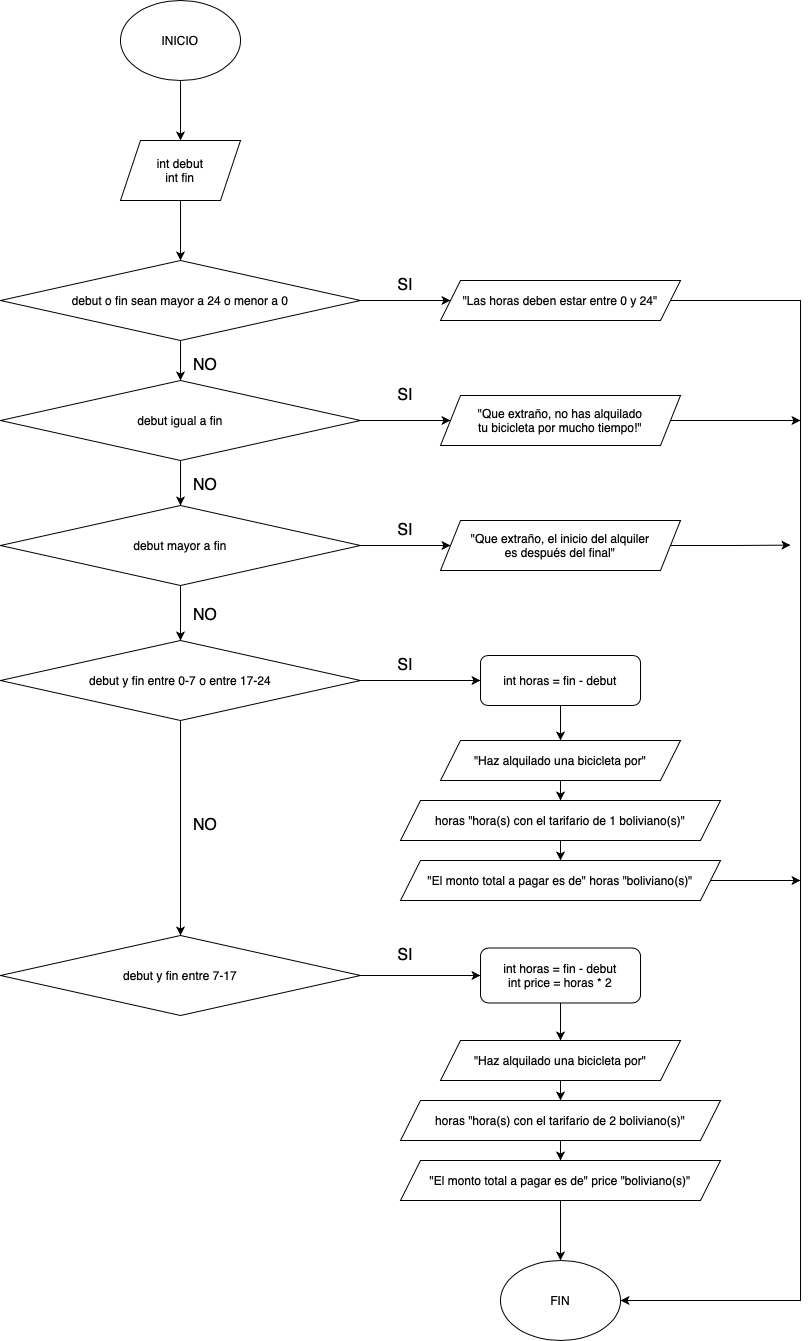

The diagram above was exported from draw.io. Its source (the exported page's mxGraphModel, read from the mxfile embedded in the PNG):
<mxGraphModel dx="900" dy="1248" grid="1" gridSize="10" guides="1" tooltips="1" connect="1" arrows="1" fold="1" page="1" pageScale="1" pageWidth="827" pageHeight="1169" math="0" shadow="0">
  <root>
    <mxCell id="0" />
    <mxCell id="1" parent="0" />
    <mxCell id="_VglwrOfWMWK3ZrdPmCr-21" style="edgeStyle=orthogonalEdgeStyle;rounded=0;orthogonalLoop=1;jettySize=auto;html=1;exitX=0.5;exitY=1;exitDx=0;exitDy=0;entryX=0.5;entryY=0;entryDx=0;entryDy=0;" edge="1" parent="1" source="_VglwrOfWMWK3ZrdPmCr-1" target="_VglwrOfWMWK3ZrdPmCr-2">
      <mxGeometry relative="1" as="geometry" />
    </mxCell>
    <mxCell id="_VglwrOfWMWK3ZrdPmCr-1" value="INICIO" style="ellipse;whiteSpace=wrap;html=1;" vertex="1" parent="1">
      <mxGeometry x="240" y="40" width="120" height="80" as="geometry" />
    </mxCell>
    <mxCell id="_VglwrOfWMWK3ZrdPmCr-22" style="edgeStyle=orthogonalEdgeStyle;rounded=0;orthogonalLoop=1;jettySize=auto;html=1;exitX=0.5;exitY=1;exitDx=0;exitDy=0;entryX=0.5;entryY=0;entryDx=0;entryDy=0;" edge="1" parent="1" source="_VglwrOfWMWK3ZrdPmCr-2" target="_VglwrOfWMWK3ZrdPmCr-3">
      <mxGeometry relative="1" as="geometry" />
    </mxCell>
    <mxCell id="_VglwrOfWMWK3ZrdPmCr-2" value="int debut&lt;div&gt;int fin&lt;/div&gt;" style="shape=parallelogram;perimeter=parallelogramPerimeter;whiteSpace=wrap;html=1;fixedSize=1;" vertex="1" parent="1">
      <mxGeometry x="240" y="180" width="120" height="60" as="geometry" />
    </mxCell>
    <mxCell id="_VglwrOfWMWK3ZrdPmCr-23" style="edgeStyle=orthogonalEdgeStyle;rounded=0;orthogonalLoop=1;jettySize=auto;html=1;exitX=1;exitY=0.5;exitDx=0;exitDy=0;entryX=0;entryY=0.5;entryDx=0;entryDy=0;" edge="1" parent="1" source="_VglwrOfWMWK3ZrdPmCr-3" target="_VglwrOfWMWK3ZrdPmCr-4">
      <mxGeometry relative="1" as="geometry" />
    </mxCell>
    <mxCell id="_VglwrOfWMWK3ZrdPmCr-24" style="edgeStyle=orthogonalEdgeStyle;rounded=0;orthogonalLoop=1;jettySize=auto;html=1;exitX=0.5;exitY=1;exitDx=0;exitDy=0;entryX=0.5;entryY=0;entryDx=0;entryDy=0;" edge="1" parent="1" source="_VglwrOfWMWK3ZrdPmCr-3" target="_VglwrOfWMWK3ZrdPmCr-5">
      <mxGeometry relative="1" as="geometry" />
    </mxCell>
    <mxCell id="_VglwrOfWMWK3ZrdPmCr-3" value="debut o fin sean mayor a 24 o menor a 0" style="rhombus;whiteSpace=wrap;html=1;" vertex="1" parent="1">
      <mxGeometry x="120" y="300" width="360" height="80" as="geometry" />
    </mxCell>
    <mxCell id="_VglwrOfWMWK3ZrdPmCr-42" style="edgeStyle=orthogonalEdgeStyle;rounded=0;orthogonalLoop=1;jettySize=auto;html=1;exitX=1;exitY=0.5;exitDx=0;exitDy=0;entryX=1;entryY=0.5;entryDx=0;entryDy=0;" edge="1" parent="1" source="_VglwrOfWMWK3ZrdPmCr-4" target="_VglwrOfWMWK3ZrdPmCr-20">
      <mxGeometry relative="1" as="geometry">
        <Array as="points">
          <mxPoint x="920" y="340" />
          <mxPoint x="920" y="1340" />
        </Array>
      </mxGeometry>
    </mxCell>
    <mxCell id="_VglwrOfWMWK3ZrdPmCr-4" value="&quot;Las horas deben estar entre 0 y 24&quot;" style="shape=parallelogram;perimeter=parallelogramPerimeter;whiteSpace=wrap;html=1;fixedSize=1;" vertex="1" parent="1">
      <mxGeometry x="560" y="320" width="240" height="40" as="geometry" />
    </mxCell>
    <mxCell id="_VglwrOfWMWK3ZrdPmCr-25" style="edgeStyle=orthogonalEdgeStyle;rounded=0;orthogonalLoop=1;jettySize=auto;html=1;exitX=1;exitY=0.5;exitDx=0;exitDy=0;entryX=0;entryY=0.5;entryDx=0;entryDy=0;" edge="1" parent="1" source="_VglwrOfWMWK3ZrdPmCr-5" target="_VglwrOfWMWK3ZrdPmCr-6">
      <mxGeometry relative="1" as="geometry" />
    </mxCell>
    <mxCell id="_VglwrOfWMWK3ZrdPmCr-26" style="edgeStyle=orthogonalEdgeStyle;rounded=0;orthogonalLoop=1;jettySize=auto;html=1;exitX=0.5;exitY=1;exitDx=0;exitDy=0;entryX=0.5;entryY=0;entryDx=0;entryDy=0;" edge="1" parent="1" source="_VglwrOfWMWK3ZrdPmCr-5" target="_VglwrOfWMWK3ZrdPmCr-9">
      <mxGeometry relative="1" as="geometry" />
    </mxCell>
    <mxCell id="_VglwrOfWMWK3ZrdPmCr-5" value="debut igual a fin" style="rhombus;whiteSpace=wrap;html=1;" vertex="1" parent="1">
      <mxGeometry x="120" y="420" width="360" height="80" as="geometry" />
    </mxCell>
    <mxCell id="_VglwrOfWMWK3ZrdPmCr-43" style="edgeStyle=orthogonalEdgeStyle;rounded=0;orthogonalLoop=1;jettySize=auto;html=1;exitX=1;exitY=0.5;exitDx=0;exitDy=0;" edge="1" parent="1" source="_VglwrOfWMWK3ZrdPmCr-6">
      <mxGeometry relative="1" as="geometry">
        <mxPoint x="919.9999999999998" y="460" as="targetPoint" />
      </mxGeometry>
    </mxCell>
    <mxCell id="_VglwrOfWMWK3ZrdPmCr-6" value="&quot;Que extraño, no has alquilado&lt;div&gt;tu bicicleta por mucho tiempo!&quot;&lt;/div&gt;" style="shape=parallelogram;perimeter=parallelogramPerimeter;whiteSpace=wrap;html=1;fixedSize=1;" vertex="1" parent="1">
      <mxGeometry x="560" y="435" width="240" height="50" as="geometry" />
    </mxCell>
    <mxCell id="_VglwrOfWMWK3ZrdPmCr-44" style="edgeStyle=orthogonalEdgeStyle;rounded=0;orthogonalLoop=1;jettySize=auto;html=1;exitX=1;exitY=0.5;exitDx=0;exitDy=0;" edge="1" parent="1" source="_VglwrOfWMWK3ZrdPmCr-8">
      <mxGeometry relative="1" as="geometry">
        <mxPoint x="909.9999999999998" y="584.6153846153845" as="targetPoint" />
      </mxGeometry>
    </mxCell>
    <mxCell id="_VglwrOfWMWK3ZrdPmCr-8" value="&quot;Que extraño, el inicio del alquiler&lt;div&gt;es después del final&quot;&lt;/div&gt;" style="shape=parallelogram;perimeter=parallelogramPerimeter;whiteSpace=wrap;html=1;fixedSize=1;" vertex="1" parent="1">
      <mxGeometry x="560" y="560" width="240" height="50" as="geometry" />
    </mxCell>
    <mxCell id="_VglwrOfWMWK3ZrdPmCr-27" value="" style="edgeStyle=orthogonalEdgeStyle;rounded=0;orthogonalLoop=1;jettySize=auto;html=1;" edge="1" parent="1" source="_VglwrOfWMWK3ZrdPmCr-9" target="_VglwrOfWMWK3ZrdPmCr-8">
      <mxGeometry relative="1" as="geometry" />
    </mxCell>
    <mxCell id="_VglwrOfWMWK3ZrdPmCr-28" value="" style="edgeStyle=orthogonalEdgeStyle;rounded=0;orthogonalLoop=1;jettySize=auto;html=1;" edge="1" parent="1" source="_VglwrOfWMWK3ZrdPmCr-9" target="_VglwrOfWMWK3ZrdPmCr-10">
      <mxGeometry relative="1" as="geometry" />
    </mxCell>
    <mxCell id="_VglwrOfWMWK3ZrdPmCr-9" value="debut mayor a fin" style="rhombus;whiteSpace=wrap;html=1;" vertex="1" parent="1">
      <mxGeometry x="120" y="545" width="360" height="80" as="geometry" />
    </mxCell>
    <mxCell id="_VglwrOfWMWK3ZrdPmCr-29" style="edgeStyle=orthogonalEdgeStyle;rounded=0;orthogonalLoop=1;jettySize=auto;html=1;exitX=1;exitY=0.5;exitDx=0;exitDy=0;entryX=0;entryY=0.5;entryDx=0;entryDy=0;" edge="1" parent="1" source="_VglwrOfWMWK3ZrdPmCr-10" target="_VglwrOfWMWK3ZrdPmCr-11">
      <mxGeometry relative="1" as="geometry" />
    </mxCell>
    <mxCell id="_VglwrOfWMWK3ZrdPmCr-30" style="edgeStyle=orthogonalEdgeStyle;rounded=0;orthogonalLoop=1;jettySize=auto;html=1;exitX=0.5;exitY=1;exitDx=0;exitDy=0;entryX=0.5;entryY=0;entryDx=0;entryDy=0;" edge="1" parent="1" source="_VglwrOfWMWK3ZrdPmCr-10" target="_VglwrOfWMWK3ZrdPmCr-15">
      <mxGeometry relative="1" as="geometry" />
    </mxCell>
    <mxCell id="_VglwrOfWMWK3ZrdPmCr-10" value="debut y fin entre 0-7 o entre 17-24" style="rhombus;whiteSpace=wrap;html=1;" vertex="1" parent="1">
      <mxGeometry x="120" y="680" width="360" height="80" as="geometry" />
    </mxCell>
    <mxCell id="_VglwrOfWMWK3ZrdPmCr-31" style="edgeStyle=orthogonalEdgeStyle;rounded=0;orthogonalLoop=1;jettySize=auto;html=1;exitX=0.5;exitY=1;exitDx=0;exitDy=0;entryX=0.5;entryY=0;entryDx=0;entryDy=0;" edge="1" parent="1" source="_VglwrOfWMWK3ZrdPmCr-11" target="_VglwrOfWMWK3ZrdPmCr-12">
      <mxGeometry relative="1" as="geometry" />
    </mxCell>
    <mxCell id="_VglwrOfWMWK3ZrdPmCr-11" value="int horas = fin - debut" style="rounded=1;whiteSpace=wrap;html=1;" vertex="1" parent="1">
      <mxGeometry x="600" y="695" width="160" height="50" as="geometry" />
    </mxCell>
    <mxCell id="_VglwrOfWMWK3ZrdPmCr-34" style="edgeStyle=orthogonalEdgeStyle;rounded=0;orthogonalLoop=1;jettySize=auto;html=1;exitX=0.5;exitY=1;exitDx=0;exitDy=0;entryX=0.5;entryY=0;entryDx=0;entryDy=0;" edge="1" parent="1" source="_VglwrOfWMWK3ZrdPmCr-12" target="_VglwrOfWMWK3ZrdPmCr-13">
      <mxGeometry relative="1" as="geometry" />
    </mxCell>
    <mxCell id="_VglwrOfWMWK3ZrdPmCr-12" value="&quot;Haz alquilado una bicicleta por&quot;" style="shape=parallelogram;perimeter=parallelogramPerimeter;whiteSpace=wrap;html=1;fixedSize=1;" vertex="1" parent="1">
      <mxGeometry x="560" y="780" width="240" height="40" as="geometry" />
    </mxCell>
    <mxCell id="_VglwrOfWMWK3ZrdPmCr-35" style="edgeStyle=orthogonalEdgeStyle;rounded=0;orthogonalLoop=1;jettySize=auto;html=1;exitX=0.5;exitY=1;exitDx=0;exitDy=0;entryX=0.5;entryY=0;entryDx=0;entryDy=0;" edge="1" parent="1" source="_VglwrOfWMWK3ZrdPmCr-13" target="_VglwrOfWMWK3ZrdPmCr-14">
      <mxGeometry relative="1" as="geometry" />
    </mxCell>
    <mxCell id="_VglwrOfWMWK3ZrdPmCr-13" value="horas &quot;hora(s) con el tarifario de 1 boliviano(s)&quot;" style="shape=parallelogram;perimeter=parallelogramPerimeter;whiteSpace=wrap;html=1;fixedSize=1;" vertex="1" parent="1">
      <mxGeometry x="520" y="840" width="320" height="40" as="geometry" />
    </mxCell>
    <mxCell id="_VglwrOfWMWK3ZrdPmCr-45" style="edgeStyle=orthogonalEdgeStyle;rounded=0;orthogonalLoop=1;jettySize=auto;html=1;exitX=1;exitY=0.5;exitDx=0;exitDy=0;" edge="1" parent="1" source="_VglwrOfWMWK3ZrdPmCr-14">
      <mxGeometry relative="1" as="geometry">
        <mxPoint x="919.9999999999998" y="920" as="targetPoint" />
      </mxGeometry>
    </mxCell>
    <mxCell id="_VglwrOfWMWK3ZrdPmCr-14" value="&quot;El monto total a pagar es de&quot; horas &quot;boliviano(s)&quot;" style="shape=parallelogram;perimeter=parallelogramPerimeter;whiteSpace=wrap;html=1;fixedSize=1;" vertex="1" parent="1">
      <mxGeometry x="520" y="900" width="320" height="40" as="geometry" />
    </mxCell>
    <mxCell id="_VglwrOfWMWK3ZrdPmCr-36" style="edgeStyle=orthogonalEdgeStyle;rounded=0;orthogonalLoop=1;jettySize=auto;html=1;exitX=1;exitY=0.5;exitDx=0;exitDy=0;entryX=0;entryY=0.5;entryDx=0;entryDy=0;" edge="1" parent="1" source="_VglwrOfWMWK3ZrdPmCr-15" target="_VglwrOfWMWK3ZrdPmCr-16">
      <mxGeometry relative="1" as="geometry" />
    </mxCell>
    <mxCell id="_VglwrOfWMWK3ZrdPmCr-15" value="debut y fin entre 7-17" style="rhombus;whiteSpace=wrap;html=1;" vertex="1" parent="1">
      <mxGeometry x="120" y="975" width="360" height="80" as="geometry" />
    </mxCell>
    <mxCell id="_VglwrOfWMWK3ZrdPmCr-37" style="edgeStyle=orthogonalEdgeStyle;rounded=0;orthogonalLoop=1;jettySize=auto;html=1;exitX=0.5;exitY=1;exitDx=0;exitDy=0;entryX=0.5;entryY=0;entryDx=0;entryDy=0;" edge="1" parent="1" source="_VglwrOfWMWK3ZrdPmCr-16" target="_VglwrOfWMWK3ZrdPmCr-17">
      <mxGeometry relative="1" as="geometry" />
    </mxCell>
    <mxCell id="_VglwrOfWMWK3ZrdPmCr-16" value="int horas = fin - debut&lt;div&gt;int price = horas * 2&lt;/div&gt;" style="rounded=1;whiteSpace=wrap;html=1;" vertex="1" parent="1">
      <mxGeometry x="600" y="987.5" width="160" height="55" as="geometry" />
    </mxCell>
    <mxCell id="_VglwrOfWMWK3ZrdPmCr-39" style="edgeStyle=orthogonalEdgeStyle;rounded=0;orthogonalLoop=1;jettySize=auto;html=1;exitX=0.5;exitY=1;exitDx=0;exitDy=0;entryX=0.5;entryY=0;entryDx=0;entryDy=0;" edge="1" parent="1" source="_VglwrOfWMWK3ZrdPmCr-17" target="_VglwrOfWMWK3ZrdPmCr-18">
      <mxGeometry relative="1" as="geometry" />
    </mxCell>
    <mxCell id="_VglwrOfWMWK3ZrdPmCr-17" value="&quot;Haz alquilado una bicicleta por&quot;" style="shape=parallelogram;perimeter=parallelogramPerimeter;whiteSpace=wrap;html=1;fixedSize=1;" vertex="1" parent="1">
      <mxGeometry x="560" y="1080" width="240" height="40" as="geometry" />
    </mxCell>
    <mxCell id="_VglwrOfWMWK3ZrdPmCr-40" style="edgeStyle=orthogonalEdgeStyle;rounded=0;orthogonalLoop=1;jettySize=auto;html=1;exitX=0.5;exitY=1;exitDx=0;exitDy=0;entryX=0.5;entryY=0;entryDx=0;entryDy=0;" edge="1" parent="1" source="_VglwrOfWMWK3ZrdPmCr-18" target="_VglwrOfWMWK3ZrdPmCr-19">
      <mxGeometry relative="1" as="geometry" />
    </mxCell>
    <mxCell id="_VglwrOfWMWK3ZrdPmCr-18" value="horas &quot;hora(s) con el tarifario de 2 boliviano(s)&quot;" style="shape=parallelogram;perimeter=parallelogramPerimeter;whiteSpace=wrap;html=1;fixedSize=1;" vertex="1" parent="1">
      <mxGeometry x="520" y="1140" width="320" height="40" as="geometry" />
    </mxCell>
    <mxCell id="_VglwrOfWMWK3ZrdPmCr-38" value="" style="edgeStyle=orthogonalEdgeStyle;rounded=0;orthogonalLoop=1;jettySize=auto;html=1;" edge="1" parent="1" source="_VglwrOfWMWK3ZrdPmCr-19" target="_VglwrOfWMWK3ZrdPmCr-20">
      <mxGeometry relative="1" as="geometry" />
    </mxCell>
    <mxCell id="_VglwrOfWMWK3ZrdPmCr-19" value="&quot;El monto total a pagar es de&quot; price &quot;boliviano(s)&quot;" style="shape=parallelogram;perimeter=parallelogramPerimeter;whiteSpace=wrap;html=1;fixedSize=1;" vertex="1" parent="1">
      <mxGeometry x="520" y="1200" width="320" height="40" as="geometry" />
    </mxCell>
    <mxCell id="_VglwrOfWMWK3ZrdPmCr-20" value="FIN" style="ellipse;whiteSpace=wrap;html=1;" vertex="1" parent="1">
      <mxGeometry x="620" y="1300" width="120" height="80" as="geometry" />
    </mxCell>
    <mxCell id="_VglwrOfWMWK3ZrdPmCr-46" value="SI" style="text;html=1;align=center;verticalAlign=middle;whiteSpace=wrap;rounded=0;fontSize=16;" vertex="1" parent="1">
      <mxGeometry x="510" y="310" width="30" height="30" as="geometry" />
    </mxCell>
    <mxCell id="_VglwrOfWMWK3ZrdPmCr-47" value="SI" style="text;html=1;align=center;verticalAlign=middle;whiteSpace=wrap;rounded=0;fontSize=16;" vertex="1" parent="1">
      <mxGeometry x="510" y="420" width="30" height="30" as="geometry" />
    </mxCell>
    <mxCell id="_VglwrOfWMWK3ZrdPmCr-48" value="SI" style="text;html=1;align=center;verticalAlign=middle;whiteSpace=wrap;rounded=0;fontSize=16;" vertex="1" parent="1">
      <mxGeometry x="510" y="555" width="30" height="30" as="geometry" />
    </mxCell>
    <mxCell id="_VglwrOfWMWK3ZrdPmCr-49" value="SI" style="text;html=1;align=center;verticalAlign=middle;whiteSpace=wrap;rounded=0;fontSize=16;" vertex="1" parent="1">
      <mxGeometry x="510" y="690" width="30" height="30" as="geometry" />
    </mxCell>
    <mxCell id="_VglwrOfWMWK3ZrdPmCr-50" value="SI" style="text;html=1;align=center;verticalAlign=middle;whiteSpace=wrap;rounded=0;fontSize=16;" vertex="1" parent="1">
      <mxGeometry x="510" y="980" width="30" height="30" as="geometry" />
    </mxCell>
    <mxCell id="_VglwrOfWMWK3ZrdPmCr-51" value="NO" style="text;html=1;align=center;verticalAlign=middle;whiteSpace=wrap;rounded=0;fontSize=16;" vertex="1" parent="1">
      <mxGeometry x="310" y="390" width="30" height="30" as="geometry" />
    </mxCell>
    <mxCell id="_VglwrOfWMWK3ZrdPmCr-52" value="NO" style="text;html=1;align=center;verticalAlign=middle;whiteSpace=wrap;rounded=0;fontSize=16;" vertex="1" parent="1">
      <mxGeometry x="310" y="510" width="30" height="30" as="geometry" />
    </mxCell>
    <mxCell id="_VglwrOfWMWK3ZrdPmCr-53" value="NO" style="text;html=1;align=center;verticalAlign=middle;whiteSpace=wrap;rounded=0;fontSize=16;" vertex="1" parent="1">
      <mxGeometry x="310" y="640" width="30" height="30" as="geometry" />
    </mxCell>
    <mxCell id="_VglwrOfWMWK3ZrdPmCr-54" value="NO" style="text;html=1;align=center;verticalAlign=middle;whiteSpace=wrap;rounded=0;fontSize=16;" vertex="1" parent="1">
      <mxGeometry x="310" y="850" width="30" height="30" as="geometry" />
    </mxCell>
  </root>
</mxGraphModel>